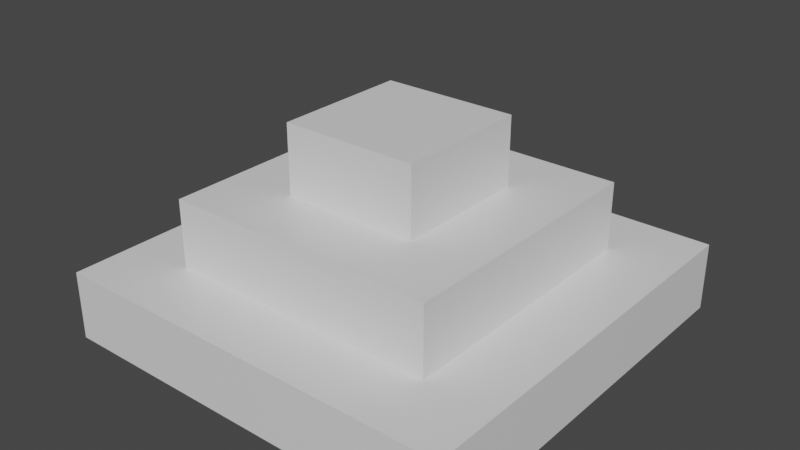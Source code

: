 # Source: core.blend  (saved by Blender 3.1.7; exported with 4.5.12 LTS)
import bpy
from mathutils import Matrix  # noqa: F401  (used for matrix-valued properties, if any)

bpy.ops.wm.read_factory_settings(use_empty=True)
scene = bpy.context.scene
scene.name = 'Scene'

# ---- materials (node trees are filled in below, after node groups)
mat_material = bpy.data.materials.new('Material')
mat_material.alpha_threshold = 0.0
mat_material.use_transparent_shadow = False
mat_material.line_color = (0.0, 0.0, 0.0, 1.0)

# ---- material node trees
mat_material.use_nodes = True; mat_material.node_tree.nodes.clear()
_N = mat_material.node_tree.nodes; _L = mat_material.node_tree.links
n0 = _N.new('ShaderNodeOutputMaterial'); n0.name = 'Material Output'; n0.location = (300, 300)
n1 = _N.new('ShaderNodeBsdfPrincipled'); n1.name = 'Principled BSDF'; n1.location = (10, 300)
n1.distribution = 'GGX'
n1.subsurface_method = 'RANDOM_WALK_SKIN'
n1.inputs[2].default_value = 0.4
n1.inputs[3].default_value = 1.45
n1.inputs[27].default_value = (0.0, 0.0, 0.0, 1.0)
n1.inputs[28].default_value = 1.0
_L.new(n1.outputs[0], n0.inputs[0])
n0.is_active_output = True

# ---- world
world_world = bpy.data.worlds.new('World'); scene.world = world_world
world_world.use_nodes = True; world_world.node_tree.nodes.clear()
_N = world_world.node_tree.nodes; _L = world_world.node_tree.links
n0 = _N.new('ShaderNodeOutputWorld'); n0.name = 'World Output'; n0.location = (300, 300)
n1 = _N.new('ShaderNodeBackground'); n1.name = 'Background'; n1.location = (10, 300)
n1.inputs[0].default_value = (0.05088, 0.05088, 0.05088, 1.0)
_L.new(n1.outputs[0], n0.inputs[0])
n0.is_active_output = True
world_world.color = (0.05088, 0.05088, 0.05088)
world_world.use_sun_shadow = False
world_world.sun_shadow_jitter_overblur = 0.0

# ---- meshes
me_cube = bpy.data.meshes.new('Cube')
me_cube.from_pydata([(1.0, 0.0, 2.235e-08), (1.0, -1.0, 2.235e-08), (0.0, 0.0, 2.235e-08), (0.0, -1.0, 2.235e-08), (0.0, -0.5, 2.235e-08), (1.0, 0.5, 2.235e-08), (0.0, 0.5, 2.235e-08), (1.0, 1.0, 2.235e-08), (0.0, 1.0, 2.235e-08), (0.5, 1.0, 2.235e-08), (-0.5, 0.0, 2.235e-08), (-0.5, -1.0, 2.235e-08), (-0.5, -0.5, 2.235e-08), (-0.5, 0.5, 2.235e-08), (-0.5, 1.0, 2.235e-08), (-1.0, 0.0, 2.235e-08), (-1.0, -1.0, 2.235e-08), (-1.0, 0.5, 2.235e-08), (-1.0, 1.0, 2.235e-08), (1.0, -1.5, 2.235e-08), (0.0, -1.5, 2.235e-08), (0.5, -1.5, 2.235e-08), (-0.5, -1.5, 2.235e-08), (-1.0, -1.5, 2.235e-08), (1.0, -2.0, 2.235e-08), (0.0, -2.0, 2.235e-08), (-0.5, -2.0, 2.235e-08), (-1.0, -2.0, 2.235e-08), (1.5, 0.0, 2.235e-08), (1.5, -1.0, 2.235e-08), (1.5, -0.5, 2.235e-08), (1.5, 0.5, 2.235e-08), (1.5, 1.0, 2.235e-08), (1.5, -1.5, 2.235e-08), (1.5, -2.0, 2.235e-08), (2.0, 0.0, 2.235e-08), (2.0, -1.0, 2.235e-08), (2.0, -0.5, 2.235e-08), (2.0, 0.5, 2.235e-08), (2.0, 1.0, 2.235e-08), (2.0, -1.5, 2.235e-08), (2.0, -2.0, 2.235e-08), (1.0, 1.0, 0.5), (0.0, 1.0, 0.5), (-0.5, 1.0, 0.5), (-1.0, 0.0, 0.5), (-1.0, -1.0, 0.5), (-1.0, -0.5, 0.5), (-1.0, 0.5, 0.5), (-1.0, 1.0, 0.5), (-1.0, -1.5, 0.5), (1.0, -2.0, 0.5), (0.0, -2.0, 0.5), (0.5, -2.0, 0.5), (-0.5, -2.0, 0.5), (-1.0, -2.0, 0.5), (0.0, 0.5, 0.5), (1.5, -2.0, 0.5), (2.0, 0.0, 0.5), (2.0, -1.0, 0.5), (2.0, 0.5, 0.5), (2.0, 1.0, 0.5), (2.0, -1.5, 0.5), (2.0, -2.0, 0.5), (1.5, 0.0, 0.5), (1.5, -1.0, 0.5), (1.5, 0.5, 0.5), (1.5, 1.0, 0.5), (1.5, 0.0, 1.0), (1.0, 0.5, 0.5), (-0.5, 0.5, 0.5), (-0.5, -1.0, 0.5), (-0.5, 0.0, 0.5), (0.0, -1.5, 0.5), (0.0, 0.5, 1.0), (1.0, -1.5, 0.5), (-0.5, -1.5, 0.5), (1.5, -1.5, 0.5), (1.5, -1.0, 1.0), (1.5, 0.5, 1.0), (1.0, 0.5, 1.0), (-0.5, 0.5, 1.0), (-0.5, -1.0, 1.0), (-0.5, 0.0, 1.0), (0.0, -1.5, 1.0), (1.0, -1.5, 1.0), (-0.5, -1.5, 1.0), (1.5, -1.5, 1.0), (1.0, 0.0, 1.0), (0.0, 0.0, 1.0), (1.0, -1.0, 1.0), (0.0, -1.0, 1.0), (1.0, 0.0, 1.5), (0.0, 0.0, 1.5), (1.0, -1.0, 1.5), (0.0, -1.0, 1.5), (-0.5, -0.5, 0.5), (0.5, -1.0, 2.235e-08), (0.5, 0.5, 2.235e-08), (0.5, -2.0, 2.235e-08), (0.5, 1.0, 0.5), (0.5, 0.5, 0.5), (0.5, -1.5, 0.5), (0.5, 0.0, 1.0), (0.5, -1.0, 1.0), (1.0, -0.5, 2.235e-08), (-1.0, -0.5, 2.235e-08), (2.0, -0.5, 0.5), (1.5, -0.5, 0.5), (1.5, -0.5, 1.0), (-0.5, -0.5, 1.0), (1.0, -0.5, 1.0), (0.0, -0.5, 1.0), (1.0, -0.5, 1.5), (0.0, -0.5, 1.5), (0.5, -0.5, 2.235e-08), (0.5, 0.0, 2.235e-08), (0.5, 0.5, 1.0), (0.5, -1.5, 1.0), (0.5, 0.0, 1.5), (0.5, -1.0, 1.5), (0.5, -0.5, 1.5)], [], [(115, 97, 3, 4), (116, 98, 5, 0), (98, 9, 7, 5), (2, 10, 13, 6), (4, 12, 10, 2), (6, 13, 14, 8), (10, 15, 17, 13), (12, 106, 15, 10), (13, 17, 18, 14), (11, 22, 23, 16), (97, 21, 20, 3), (3, 20, 22, 11), (20, 25, 26, 22), (21, 99, 25, 20), (22, 26, 27, 23), (5, 31, 28, 0), (1, 29, 33, 19), (105, 30, 29, 1), (19, 33, 34, 24), (7, 32, 31, 5), (33, 40, 41, 34), (32, 39, 38, 31), (29, 36, 40, 33), (31, 38, 35, 28), (30, 37, 36, 29), (41, 63, 57, 34), (7, 42, 67, 32), (15, 45, 48, 17), (37, 107, 59, 36), (17, 48, 49, 18), (99, 53, 52, 25), (27, 55, 50, 23), (32, 67, 61, 39), (38, 60, 58, 35), (25, 52, 54, 26), (23, 50, 46, 16), (39, 61, 60, 38), (26, 54, 55, 27), (14, 44, 43, 8), (36, 59, 62, 40), (18, 49, 44, 14), (106, 47, 45, 15), (40, 62, 63, 41), (9, 100, 42, 7), (34, 57, 51, 24), (107, 108, 65, 59), (62, 77, 57, 63), (61, 67, 66, 60), (59, 65, 77, 62), (60, 66, 64, 58), (42, 69, 66, 67), (44, 70, 56, 43), (100, 101, 69, 42), (49, 48, 70, 44), (45, 72, 70, 48), (47, 96, 72, 45), (50, 76, 71, 46), (55, 54, 76, 50), (57, 77, 75, 51), (52, 73, 76, 54), (53, 102, 73, 52), (102, 118, 84, 73), (101, 117, 80, 69), (76, 86, 82, 71), (72, 83, 81, 70), (73, 84, 86, 76), (65, 78, 87, 77), (66, 79, 68, 64), (70, 81, 74, 56), (77, 87, 85, 75), (96, 110, 83, 72), (69, 80, 79, 66), (108, 109, 78, 65), (79, 80, 88, 68), (109, 111, 90, 78), (78, 90, 85, 87), (104, 120, 95, 91), (117, 74, 89, 103), (112, 114, 93, 89), (104, 91, 84, 118), (74, 81, 83, 89), (112, 110, 82, 91), (91, 82, 86, 84), (121, 114, 95, 120), (103, 119, 92, 88), (111, 113, 94, 90), (88, 92, 113, 111), (119, 93, 114, 121), (89, 83, 110, 112), (68, 88, 111, 109), (64, 68, 109, 108), (58, 64, 108, 107), (35, 58, 107, 37), (28, 35, 37, 30), (0, 28, 30, 105), (116, 115, 4, 2), (89, 93, 119, 103), (56, 74, 117, 101), (43, 56, 101, 100), (8, 43, 100, 9), (6, 8, 9, 98), (2, 6, 98, 116), (91, 95, 114, 112), (71, 82, 110, 96), (46, 71, 96, 47), (16, 46, 47, 106), (11, 16, 106, 12), (3, 11, 12, 4), (0, 105, 115, 116), (92, 119, 121, 113), (113, 121, 120, 94), (90, 104, 118, 85), (90, 94, 120, 104), (80, 117, 103, 88), (75, 85, 118, 102), (51, 75, 102, 53), (24, 51, 53, 99), (19, 24, 99, 21), (1, 19, 21, 97), (105, 1, 97, 115)])
_uv = me_cube.uv_layers.new(name='UVMap')
_uv.uv.foreach_set('vector', [0.4292, 0.5708, 0.4292, 0.5458, 0.4208, 0.5458, 0.4208, 0.5708, 0.4292, 0.5792, 0.4292, 0.5958, 0.4542, 0.5958, 0.4542, 0.5792, 0.4292, 0.5958, 0.4292, 0.6125, 0.4542, 0.6125, 0.4542, 0.5958, 0.4208, 0.5792, 0.4042, 0.5792, 0.4042, 0.5958, 0.4208, 0.5958, 0.4208, 0.5708, 0.4042, 0.5708, 0.4042, 0.5792, 0.4208, 0.5792, 0.4208, 0.5958, 0.4042, 0.5958, 0.4042, 0.6125, 0.4208, 0.6125, 0.4042, 0.5792, 0.3875, 0.5792, 0.3875, 0.5958, 0.4042, 0.5958, 0.4042, 0.5708, 0.3875, 0.5708, 0.3875, 0.5792, 0.4042, 0.5792, 0.4042, 0.5958, 0.3875, 0.5958, 0.3875, 0.6125, 0.4042, 0.6125, 0.4042, 0.5458, 0.4042, 0.5292, 0.3875, 0.5292, 0.3875, 0.5458, 0.4292, 0.5458, 0.4292, 0.5292, 0.4208, 0.5292, 0.4208, 0.5458, 0.4208, 0.5458, 0.4208, 0.5292, 0.4042, 0.5292, 0.4042, 0.5458, 0.4208, 0.5292, 0.4208, 0.5125, 0.4042, 0.5125, 0.4042, 0.5292, 0.4292, 0.5292, 0.4292, 0.5125, 0.4208, 0.5125, 0.4208, 0.5292, 0.4042, 0.5292, 0.4042, 0.5125, 0.3875, 0.5125, 0.3875, 0.5292, 0.4542, 0.5958, 0.4708, 0.5958, 0.4708, 0.5792, 0.4542, 0.5792, 0.4542, 0.5458, 0.4708, 0.5458, 0.4708, 0.5292, 0.4542, 0.5292, 0.4542, 0.5708, 0.4708, 0.5708, 0.4708, 0.5458, 0.4542, 0.5458, 0.4542, 0.5292, 0.4708, 0.5292, 0.4708, 0.5125, 0.4542, 0.5125, 0.4542, 0.6125, 0.4708, 0.6125, 0.4708, 0.5958, 0.4542, 0.5958, 0.4708, 0.5292, 0.4875, 0.5292, 0.4875, 0.5125, 0.4708, 0.5125, 0.4708, 0.6125, 0.4875, 0.6125, 0.4875, 0.5958, 0.4708, 0.5958, 0.4708, 0.5458, 0.4875, 0.5458, 0.4875, 0.5292, 0.4708, 0.5292, 0.4708, 0.5958, 0.4875, 0.5958, 0.4875, 0.5792, 0.4708, 0.5792, 0.4708, 0.5708, 0.4875, 0.5708, 0.4875, 0.5458, 0.4708, 0.5458, 0.6125, 0.5125, 0.6125, 0.5125, 0.5958, 0.5125, 0.5958, 0.5125, 0.5792, 0.6125, 0.5792, 0.6125, 0.5958, 0.6125, 0.5958, 0.6125, 0.5125, 0.5792, 0.5125, 0.5792, 0.5125, 0.5958, 0.5125, 0.5958, 0.6125, 0.5708, 0.6125, 0.5708, 0.6125, 0.5458, 0.6125, 0.5458, 0.5125, 0.5958, 0.5125, 0.5958, 0.5125, 0.6125, 0.5125, 0.6125, 0.5542, 0.5125, 0.5542, 0.5125, 0.5458, 0.5125, 0.5458, 0.5125, 0.5125, 0.5125, 0.5125, 0.5125, 0.5125, 0.5292, 0.5125, 0.5292, 0.5958, 0.6125, 0.5958, 0.6125, 0.6125, 0.6125, 0.6125, 0.6125, 0.6125, 0.5958, 0.6125, 0.5958, 0.6125, 0.5792, 0.6125, 0.5792, 0.5458, 0.5125, 0.5458, 0.5125, 0.5292, 0.5125, 0.5292, 0.5125, 0.5125, 0.5292, 0.5125, 0.5292, 0.5125, 0.5458, 0.5125, 0.5458, 0.6125, 0.6125, 0.6125, 0.6125, 0.6125, 0.5958, 0.6125, 0.5958, 0.5292, 0.5125, 0.5292, 0.5125, 0.5125, 0.5125, 0.5125, 0.5125, 0.5292, 0.6125, 0.5292, 0.6125, 0.5458, 0.6125, 0.5458, 0.6125, 0.6125, 0.5458, 0.6125, 0.5458, 0.6125, 0.5292, 0.6125, 0.5292, 0.5125, 0.6125, 0.5125, 0.6125, 0.5292, 0.6125, 0.5292, 0.6125, 0.5125, 0.5708, 0.5125, 0.5708, 0.5125, 0.5792, 0.5125, 0.5792, 0.6125, 0.5292, 0.6125, 0.5292, 0.6125, 0.5125, 0.6125, 0.5125, 0.5542, 0.6125, 0.5542, 0.6125, 0.5792, 0.6125, 0.5792, 0.6125, 0.5958, 0.5125, 0.5958, 0.5125, 0.5792, 0.5125, 0.5792, 0.5125, 0.4875, 0.5708, 0.4708, 0.5708, 0.4708, 0.5458, 0.4875, 0.5458, 0.4875, 0.5292, 0.4708, 0.5292, 0.4708, 0.5125, 0.4875, 0.5125, 0.4875, 0.6125, 0.4708, 0.6125, 0.4708, 0.5958, 0.4875, 0.5958, 0.4875, 0.5458, 0.4708, 0.5458, 0.4708, 0.5292, 0.4875, 0.5292, 0.4875, 0.5958, 0.4708, 0.5958, 0.4708, 0.5792, 0.4875, 0.5792, 0.4542, 0.6125, 0.4542, 0.5958, 0.4708, 0.5958, 0.4708, 0.6125, 0.4042, 0.6125, 0.4042, 0.5958, 0.4208, 0.5958, 0.4208, 0.6125, 0.4292, 0.6125, 0.4292, 0.5958, 0.4542, 0.5958, 0.4542, 0.6125, 0.3875, 0.6125, 0.3875, 0.5958, 0.4042, 0.5958, 0.4042, 0.6125, 0.3875, 0.5792, 0.4042, 0.5792, 0.4042, 0.5958, 0.3875, 0.5958, 0.3875, 0.5708, 0.4042, 0.5708, 0.4042, 0.5792, 0.3875, 0.5792, 0.3875, 0.5292, 0.4042, 0.5292, 0.4042, 0.5458, 0.3875, 0.5458, 0.3875, 0.5125, 0.4042, 0.5125, 0.4042, 0.5292, 0.3875, 0.5292, 0.4708, 0.5125, 0.4708, 0.5292, 0.4542, 0.5292, 0.4542, 0.5125, 0.4208, 0.5125, 0.4208, 0.5292, 0.4042, 0.5292, 0.4042, 0.5125, 0.4292, 0.5125, 0.4292, 0.5292, 0.4208, 0.5292, 0.4208, 0.5125, 0.5542, 0.5292, 0.5542, 0.5292, 0.5458, 0.5292, 0.5458, 0.5292, 0.5542, 0.5958, 0.5542, 0.5958, 0.5792, 0.5958, 0.5792, 0.5958, 0.5292, 0.5292, 0.5292, 0.5292, 0.5292, 0.5458, 0.5292, 0.5458, 0.5292, 0.5792, 0.5292, 0.5792, 0.5292, 0.5958, 0.5292, 0.5958, 0.5458, 0.5292, 0.5458, 0.5292, 0.5292, 0.5292, 0.5292, 0.5292, 0.5958, 0.5458, 0.5958, 0.5458, 0.5958, 0.5292, 0.5958, 0.5292, 0.5958, 0.5958, 0.5958, 0.5958, 0.5958, 0.5792, 0.5958, 0.5792, 0.5292, 0.5958, 0.5292, 0.5958, 0.5458, 0.5958, 0.5458, 0.5958, 0.5958, 0.5292, 0.5958, 0.5292, 0.5792, 0.5292, 0.5792, 0.5292, 0.5292, 0.5708, 0.5292, 0.5708, 0.5292, 0.5792, 0.5292, 0.5792, 0.5792, 0.5958, 0.5792, 0.5958, 0.5958, 0.5958, 0.5958, 0.5958, 0.5958, 0.5708, 0.5958, 0.5708, 0.5958, 0.5458, 0.5958, 0.5458, 0.4708, 0.5958, 0.4542, 0.5958, 0.4542, 0.5792, 0.4708, 0.5792, 0.4708, 0.5708, 0.4542, 0.5708, 0.4542, 0.5458, 0.4708, 0.5458, 0.4708, 0.5458, 0.4542, 0.5458, 0.4542, 0.5292, 0.4708, 0.5292, 0.5542, 0.5458, 0.5542, 0.5458, 0.5458, 0.5458, 0.5458, 0.5458, 0.4292, 0.5958, 0.4208, 0.5958, 0.4208, 0.5792, 0.4292, 0.5792, 0.5458, 0.5708, 0.5458, 0.5708, 0.5458, 0.5792, 0.5458, 0.5792, 0.4292, 0.5458, 0.4208, 0.5458, 0.4208, 0.5292, 0.4292, 0.5292, 0.4208, 0.5958, 0.4042, 0.5958, 0.4042, 0.5792, 0.4208, 0.5792, 0.4208, 0.5708, 0.4042, 0.5708, 0.4042, 0.5458, 0.4208, 0.5458, 0.4208, 0.5458, 0.4042, 0.5458, 0.4042, 0.5292, 0.4208, 0.5292, 0.4292, 0.5708, 0.4208, 0.5708, 0.4208, 0.5458, 0.4292, 0.5458, 0.5542, 0.5792, 0.5542, 0.5792, 0.5792, 0.5792, 0.5792, 0.5792, 0.5792, 0.5708, 0.5792, 0.5708, 0.5792, 0.5458, 0.5792, 0.5458, 0.5792, 0.5792, 0.5792, 0.5792, 0.5792, 0.5708, 0.5792, 0.5708, 0.4292, 0.5792, 0.4208, 0.5792, 0.4208, 0.5708, 0.4292, 0.5708, 0.4208, 0.5792, 0.4042, 0.5792, 0.4042, 0.5708, 0.4208, 0.5708, 0.4708, 0.5792, 0.4542, 0.5792, 0.4542, 0.5708, 0.4708, 0.5708, 0.5958, 0.5792, 0.5958, 0.5792, 0.5958, 0.5708, 0.5958, 0.5708, 0.4875, 0.5792, 0.4708, 0.5792, 0.4708, 0.5708, 0.4875, 0.5708, 0.6125, 0.5792, 0.6125, 0.5792, 0.6125, 0.5708, 0.6125, 0.5708, 0.4708, 0.5792, 0.4875, 0.5792, 0.4875, 0.5708, 0.4708, 0.5708, 0.4542, 0.5792, 0.4708, 0.5792, 0.4708, 0.5708, 0.4542, 0.5708, 0.4292, 0.5792, 0.4292, 0.5708, 0.4208, 0.5708, 0.4208, 0.5792, 0.5458, 0.5792, 0.5458, 0.5792, 0.5542, 0.5792, 0.5542, 0.5792, 0.5458, 0.5958, 0.5458, 0.5958, 0.5542, 0.5958, 0.5542, 0.5958, 0.4208, 0.6125, 0.4208, 0.5958, 0.4292, 0.5958, 0.4292, 0.6125, 0.5458, 0.6125, 0.5458, 0.6125, 0.5542, 0.6125, 0.5542, 0.6125, 0.4208, 0.5958, 0.4208, 0.6125, 0.4292, 0.6125, 0.4292, 0.5958, 0.4208, 0.5792, 0.4208, 0.5958, 0.4292, 0.5958, 0.4292, 0.5792, 0.5458, 0.5458, 0.5458, 0.5458, 0.5458, 0.5708, 0.5458, 0.5708, 0.5292, 0.5458, 0.5292, 0.5458, 0.5292, 0.5708, 0.5292, 0.5708, 0.3875, 0.5458, 0.4042, 0.5458, 0.4042, 0.5708, 0.3875, 0.5708, 0.5125, 0.5458, 0.5125, 0.5458, 0.5125, 0.5708, 0.5125, 0.5708, 0.4042, 0.5458, 0.3875, 0.5458, 0.3875, 0.5708, 0.4042, 0.5708, 0.4208, 0.5458, 0.4042, 0.5458, 0.4042, 0.5708, 0.4208, 0.5708, 0.4542, 0.5792, 0.4542, 0.5708, 0.4292, 0.5708, 0.4292, 0.5792, 0.4542, 0.5792, 0.4292, 0.5792, 0.4292, 0.5708, 0.4542, 0.5708, 0.4542, 0.5708, 0.4292, 0.5708, 0.4292, 0.5458, 0.4542, 0.5458, 0.4542, 0.5458, 0.4292, 0.5458, 0.4292, 0.5292, 0.4542, 0.5292, 0.5792, 0.5458, 0.5792, 0.5458, 0.5542, 0.5458, 0.5542, 0.5458, 0.4542, 0.5958, 0.4292, 0.5958, 0.4292, 0.5792, 0.4542, 0.5792, 0.5792, 0.5292, 0.5792, 0.5292, 0.5542, 0.5292, 0.5542, 0.5292, 0.4542, 0.5125, 0.4542, 0.5292, 0.4292, 0.5292, 0.4292, 0.5125, 0.5792, 0.5125, 0.5792, 0.5125, 0.5542, 0.5125, 0.5542, 0.5125, 0.4542, 0.5292, 0.4542, 0.5125, 0.4292, 0.5125, 0.4292, 0.5292, 0.4542, 0.5458, 0.4542, 0.5292, 0.4292, 0.5292, 0.4292, 0.5458, 0.4542, 0.5708, 0.4542, 0.5458, 0.4292, 0.5458, 0.4292, 0.5708])
me_cube.materials.append(mat_material)
me_cube.use_remesh_preserve_volume = False
me_cube.use_remesh_preserve_attributes = False
me_cube.use_mirror_vertex_groups = False
me_cube.update()

# ---- objects
ob_core = bpy.data.objects.new('Core', me_cube)

# ---- transforms, parenting, visibility, modifiers, constraints
ob_core.location = (0.0, 0.0, 0.0)
ob_core.lock_rotations_4d = False
ob_core.empty_display_type = 'ARROWS'
ob_core.lineart.crease_threshold = 0.0

# ---- collection membership
scene.collection.objects.link(ob_core)

# ---- scene / render settings (as saved in the file)
scene.frame_start = 1; scene.frame_end = 250; scene.frame_set(1)
scene.render.engine = 'BLENDER_EEVEE_NEXT'
scene.cycles.sampling_pattern = 'TABULATED_SOBOL'
scene.cycles.use_light_tree = False
scene.view_settings.view_transform = 'Filmic'
bpy.context.view_layer.update()

# ---- added for rendering (the .blend has no active camera and no usable light): camera, sun
cam_auto = bpy.data.cameras.new('AutoCamera')
cam_auto.lens = 50.0
cam_auto.sensor_width = 36.0
cam_auto.clip_end = 1000.0
ob_auto_camera = bpy.data.objects.new('AutoCamera', cam_auto)
scene.collection.objects.link(ob_auto_camera)
ob_auto_camera.location = (4.66351, -5.49621, 4.08081)
ob_auto_camera.rotation_euler = (1.09748, -7.21219e-08, 0.694738)
scene.camera = ob_auto_camera
light_auto_sun = bpy.data.lights.new('AutoSun', 'SUN')
light_auto_sun.energy = 3.0
light_auto_sun.angle = 0.0523599
ob_auto_sun = bpy.data.objects.new('AutoSun', light_auto_sun)
scene.collection.objects.link(ob_auto_sun)
ob_auto_sun.rotation_euler = (0.872665, 0.174533, 0.523599)
bpy.context.view_layer.update()
